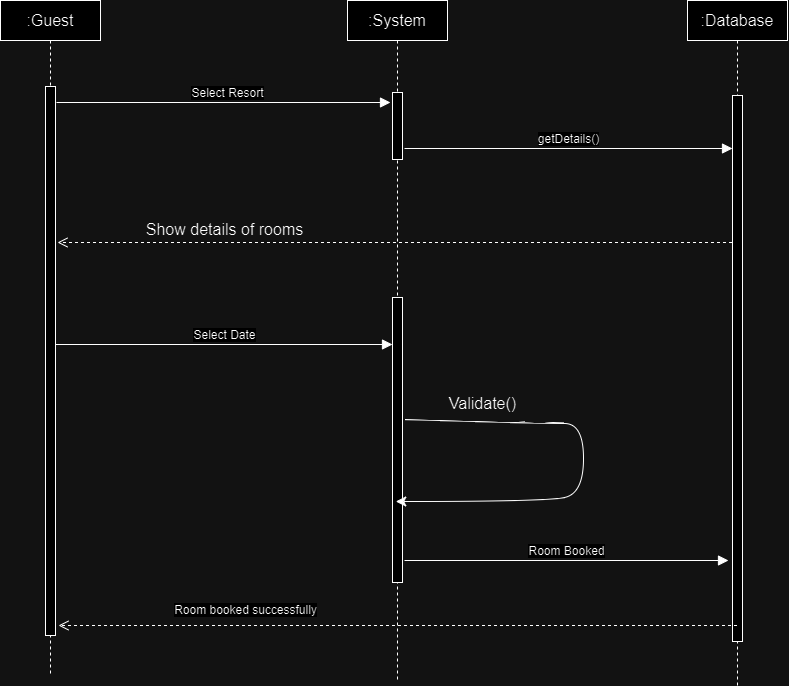

The diagram above was exported from draw.io. Its source (the exported page's mxGraphModel, read from the mxfile embedded in the PNG):
<mxGraphModel dx="796" dy="1249" grid="0" gridSize="10" guides="1" tooltips="1" connect="1" arrows="1" fold="1" page="0" pageScale="1" pageWidth="850" pageHeight="1100" math="0" shadow="0">
  <root>
    <mxCell id="0" />
    <mxCell id="1" parent="0" />
    <mxCell id="WHkbGg8nCl4qOCSLTx-s-116" value=":Guest" style="shape=umlLifeline;perimeter=lifelinePerimeter;whiteSpace=wrap;html=1;container=1;dropTarget=0;collapsible=0;recursiveResize=0;outlineConnect=0;portConstraint=eastwest;newEdgeStyle={&quot;curved&quot;:0,&quot;rounded&quot;:0};fontSize=16;" vertex="1" parent="1">
      <mxGeometry x="407" y="-224" width="100" height="675" as="geometry" />
    </mxCell>
    <mxCell id="WHkbGg8nCl4qOCSLTx-s-119" value="" style="html=1;points=[[0,0,0,0,5],[0,1,0,0,-5],[1,0,0,0,5],[1,1,0,0,-5]];perimeter=orthogonalPerimeter;outlineConnect=0;targetShapes=umlLifeline;portConstraint=eastwest;newEdgeStyle={&quot;curved&quot;:0,&quot;rounded&quot;:0};fontSize=16;" vertex="1" parent="WHkbGg8nCl4qOCSLTx-s-116">
      <mxGeometry x="45" y="86" width="10" height="549" as="geometry" />
    </mxCell>
    <mxCell id="WHkbGg8nCl4qOCSLTx-s-117" value=":System" style="shape=umlLifeline;perimeter=lifelinePerimeter;whiteSpace=wrap;html=1;container=1;dropTarget=0;collapsible=0;recursiveResize=0;outlineConnect=0;portConstraint=eastwest;newEdgeStyle={&quot;curved&quot;:0,&quot;rounded&quot;:0};fontSize=16;" vertex="1" parent="1">
      <mxGeometry x="754" y="-224" width="100" height="679" as="geometry" />
    </mxCell>
    <mxCell id="WHkbGg8nCl4qOCSLTx-s-120" value="" style="html=1;points=[[0,0,0,0,5],[0,1,0,0,-5],[1,0,0,0,5],[1,1,0,0,-5]];perimeter=orthogonalPerimeter;outlineConnect=0;targetShapes=umlLifeline;portConstraint=eastwest;newEdgeStyle={&quot;curved&quot;:0,&quot;rounded&quot;:0};fontSize=16;" vertex="1" parent="WHkbGg8nCl4qOCSLTx-s-117">
      <mxGeometry x="45" y="92" width="10" height="67" as="geometry" />
    </mxCell>
    <mxCell id="WHkbGg8nCl4qOCSLTx-s-122" value="" style="html=1;points=[[0,0,0,0,5],[0,1,0,0,-5],[1,0,0,0,5],[1,1,0,0,-5]];perimeter=orthogonalPerimeter;outlineConnect=0;targetShapes=umlLifeline;portConstraint=eastwest;newEdgeStyle={&quot;curved&quot;:0,&quot;rounded&quot;:0};fontSize=16;" vertex="1" parent="WHkbGg8nCl4qOCSLTx-s-117">
      <mxGeometry x="45" y="297" width="10" height="285" as="geometry" />
    </mxCell>
    <mxCell id="WHkbGg8nCl4qOCSLTx-s-118" value=":Database" style="shape=umlLifeline;perimeter=lifelinePerimeter;whiteSpace=wrap;html=1;container=1;dropTarget=0;collapsible=0;recursiveResize=0;outlineConnect=0;portConstraint=eastwest;newEdgeStyle={&quot;curved&quot;:0,&quot;rounded&quot;:0};fontSize=16;" vertex="1" parent="1">
      <mxGeometry x="1094" y="-224" width="100" height="685" as="geometry" />
    </mxCell>
    <mxCell id="WHkbGg8nCl4qOCSLTx-s-121" value="" style="html=1;points=[[0,0,0,0,5],[0,1,0,0,-5],[1,0,0,0,5],[1,1,0,0,-5]];perimeter=orthogonalPerimeter;outlineConnect=0;targetShapes=umlLifeline;portConstraint=eastwest;newEdgeStyle={&quot;curved&quot;:0,&quot;rounded&quot;:0};fontSize=16;" vertex="1" parent="WHkbGg8nCl4qOCSLTx-s-118">
      <mxGeometry x="45" y="95" width="10" height="546" as="geometry" />
    </mxCell>
    <mxCell id="WHkbGg8nCl4qOCSLTx-s-123" value="Select Resort" style="html=1;verticalAlign=bottom;endArrow=block;curved=0;rounded=0;fontSize=12;startSize=8;endSize=8;" edge="1" parent="1">
      <mxGeometry x="0.025" width="80" relative="1" as="geometry">
        <mxPoint x="463" y="-122" as="sourcePoint" />
        <mxPoint x="797" y="-122" as="targetPoint" />
        <mxPoint as="offset" />
      </mxGeometry>
    </mxCell>
    <mxCell id="WHkbGg8nCl4qOCSLTx-s-124" value="getDetails()" style="html=1;verticalAlign=bottom;endArrow=block;curved=0;rounded=0;fontSize=12;startSize=8;endSize=8;" edge="1" parent="1">
      <mxGeometry width="80" relative="1" as="geometry">
        <mxPoint x="811" y="-76" as="sourcePoint" />
        <mxPoint x="1139" y="-76" as="targetPoint" />
      </mxGeometry>
    </mxCell>
    <mxCell id="WHkbGg8nCl4qOCSLTx-s-125" value="" style="html=1;verticalAlign=bottom;endArrow=open;dashed=1;endSize=8;curved=0;rounded=0;fontSize=12;" edge="1" parent="1">
      <mxGeometry relative="1" as="geometry">
        <mxPoint x="1138.5" y="18" as="sourcePoint" />
        <mxPoint x="464" y="18" as="targetPoint" />
      </mxGeometry>
    </mxCell>
    <mxCell id="WHkbGg8nCl4qOCSLTx-s-128" value="Show details of rooms" style="text;html=1;align=center;verticalAlign=middle;resizable=0;points=[];autosize=1;strokeColor=none;fillColor=none;fontSize=16;" vertex="1" parent="1">
      <mxGeometry x="543" y="-11" width="175" height="31" as="geometry" />
    </mxCell>
    <mxCell id="WHkbGg8nCl4qOCSLTx-s-130" value="Select Date" style="html=1;verticalAlign=bottom;endArrow=block;curved=0;rounded=0;fontSize=12;startSize=8;endSize=8;" edge="1" parent="1">
      <mxGeometry width="80" relative="1" as="geometry">
        <mxPoint x="462" y="120" as="sourcePoint" />
        <mxPoint x="799" y="120" as="targetPoint" />
      </mxGeometry>
    </mxCell>
    <mxCell id="WHkbGg8nCl4qOCSLTx-s-131" value="" style="endArrow=classic;html=1;rounded=0;fontSize=12;startSize=8;endSize=8;curved=1;" edge="1" parent="1" target="WHkbGg8nCl4qOCSLTx-s-117">
      <mxGeometry width="50" height="50" relative="1" as="geometry">
        <mxPoint x="812" y="195" as="sourcePoint" />
        <mxPoint x="1050" y="195" as="targetPoint" />
        <Array as="points">
          <mxPoint x="952" y="199" />
          <mxPoint x="990" y="199" />
          <mxPoint x="990" y="269" />
          <mxPoint x="952" y="277" />
        </Array>
      </mxGeometry>
    </mxCell>
    <mxCell id="WHkbGg8nCl4qOCSLTx-s-132" value="Validate()" style="text;html=1;align=center;verticalAlign=middle;resizable=0;points=[];autosize=1;strokeColor=none;fillColor=none;fontSize=16;" vertex="1" parent="1">
      <mxGeometry x="846" y="163" width="85" height="31" as="geometry" />
    </mxCell>
    <mxCell id="WHkbGg8nCl4qOCSLTx-s-133" value="Room Booked" style="html=1;verticalAlign=bottom;endArrow=block;curved=0;rounded=0;fontSize=12;startSize=8;endSize=8;" edge="1" parent="1">
      <mxGeometry width="80" relative="1" as="geometry">
        <mxPoint x="811" y="336" as="sourcePoint" />
        <mxPoint x="1135" y="336" as="targetPoint" />
      </mxGeometry>
    </mxCell>
    <mxCell id="WHkbGg8nCl4qOCSLTx-s-134" value="Room booked successfully" style="html=1;verticalAlign=bottom;endArrow=open;dashed=1;endSize=8;curved=0;rounded=0;fontSize=12;" edge="1" parent="1" source="WHkbGg8nCl4qOCSLTx-s-118">
      <mxGeometry x="0.4458" y="-6" relative="1" as="geometry">
        <mxPoint x="545" y="401" as="sourcePoint" />
        <mxPoint x="465" y="401" as="targetPoint" />
        <mxPoint as="offset" />
      </mxGeometry>
    </mxCell>
  </root>
</mxGraphModel>